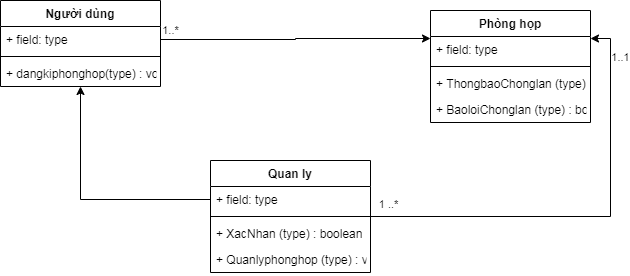

The diagram above was exported from draw.io. Its source (the exported page's mxGraphModel, read from the mxfile embedded in the PNG):
<mxGraphModel dx="1038" dy="543" grid="1" gridSize="10" guides="1" tooltips="1" connect="1" arrows="1" fold="1" page="1" pageScale="1" pageWidth="827" pageHeight="1169" math="0" shadow="0">
  <root>
    <mxCell id="WIyWlLk6GJQsqaUBKTNV-0" />
    <mxCell id="WIyWlLk6GJQsqaUBKTNV-1" parent="WIyWlLk6GJQsqaUBKTNV-0" />
    <mxCell id="tcxoMRKpqB3nd5P6zQLY-0" value="Người dùng" style="swimlane;fontStyle=1;align=center;verticalAlign=top;childLayout=stackLayout;horizontal=1;startSize=26;horizontalStack=0;resizeParent=1;resizeParentMax=0;resizeLast=0;collapsible=1;marginBottom=0;swimlaneFillColor=#ffffff;" vertex="1" parent="WIyWlLk6GJQsqaUBKTNV-1">
      <mxGeometry x="30" y="30" width="160" height="86" as="geometry" />
    </mxCell>
    <mxCell id="tcxoMRKpqB3nd5P6zQLY-1" value="+ field: type" style="text;strokeColor=none;fillColor=none;align=left;verticalAlign=top;spacingLeft=4;spacingRight=4;overflow=hidden;rotatable=0;points=[[0,0.5],[1,0.5]];portConstraint=eastwest;" vertex="1" parent="tcxoMRKpqB3nd5P6zQLY-0">
      <mxGeometry y="26" width="160" height="26" as="geometry" />
    </mxCell>
    <mxCell id="tcxoMRKpqB3nd5P6zQLY-2" value="" style="line;strokeWidth=1;fillColor=none;align=left;verticalAlign=middle;spacingTop=-1;spacingLeft=3;spacingRight=3;rotatable=0;labelPosition=right;points=[];portConstraint=eastwest;" vertex="1" parent="tcxoMRKpqB3nd5P6zQLY-0">
      <mxGeometry y="52" width="160" height="8" as="geometry" />
    </mxCell>
    <mxCell id="tcxoMRKpqB3nd5P6zQLY-3" value="+ dangkiphonghop(type) : void" style="text;strokeColor=none;fillColor=none;align=left;verticalAlign=top;spacingLeft=4;spacingRight=4;overflow=hidden;rotatable=0;points=[[0,0.5],[1,0.5]];portConstraint=eastwest;" vertex="1" parent="tcxoMRKpqB3nd5P6zQLY-0">
      <mxGeometry y="60" width="160" height="26" as="geometry" />
    </mxCell>
    <mxCell id="tcxoMRKpqB3nd5P6zQLY-20" value="Phòng họp&#10;" style="swimlane;fontStyle=1;align=center;verticalAlign=top;childLayout=stackLayout;horizontal=1;startSize=26;horizontalStack=0;resizeParent=1;resizeParentMax=0;resizeLast=0;collapsible=1;marginBottom=0;swimlaneFillColor=#ffffff;" vertex="1" parent="WIyWlLk6GJQsqaUBKTNV-1">
      <mxGeometry x="460" y="40" width="160" height="112" as="geometry" />
    </mxCell>
    <mxCell id="tcxoMRKpqB3nd5P6zQLY-21" value="+ field: type" style="text;strokeColor=none;fillColor=none;align=left;verticalAlign=top;spacingLeft=4;spacingRight=4;overflow=hidden;rotatable=0;points=[[0,0.5],[1,0.5]];portConstraint=eastwest;" vertex="1" parent="tcxoMRKpqB3nd5P6zQLY-20">
      <mxGeometry y="26" width="160" height="26" as="geometry" />
    </mxCell>
    <mxCell id="tcxoMRKpqB3nd5P6zQLY-22" value="" style="line;strokeWidth=1;fillColor=none;align=left;verticalAlign=middle;spacingTop=-1;spacingLeft=3;spacingRight=3;rotatable=0;labelPosition=right;points=[];portConstraint=eastwest;" vertex="1" parent="tcxoMRKpqB3nd5P6zQLY-20">
      <mxGeometry y="52" width="160" height="8" as="geometry" />
    </mxCell>
    <mxCell id="tcxoMRKpqB3nd5P6zQLY-23" value="+ ThongbaoChonglan (type) : boolean&#10;" style="text;strokeColor=none;fillColor=none;align=left;verticalAlign=top;spacingLeft=4;spacingRight=4;overflow=hidden;rotatable=0;points=[[0,0.5],[1,0.5]];portConstraint=eastwest;" vertex="1" parent="tcxoMRKpqB3nd5P6zQLY-20">
      <mxGeometry y="60" width="160" height="26" as="geometry" />
    </mxCell>
    <mxCell id="tcxoMRKpqB3nd5P6zQLY-40" value="+ BaoloiChonglan (type) : boolean&#10;" style="text;strokeColor=none;fillColor=none;align=left;verticalAlign=top;spacingLeft=4;spacingRight=4;overflow=hidden;rotatable=0;points=[[0,0.5],[1,0.5]];portConstraint=eastwest;" vertex="1" parent="tcxoMRKpqB3nd5P6zQLY-20">
      <mxGeometry y="86" width="160" height="26" as="geometry" />
    </mxCell>
    <mxCell id="tcxoMRKpqB3nd5P6zQLY-16" value="Quan ly" style="swimlane;fontStyle=1;align=center;verticalAlign=top;childLayout=stackLayout;horizontal=1;startSize=26;horizontalStack=0;resizeParent=1;resizeParentMax=0;resizeLast=0;collapsible=1;marginBottom=0;swimlaneFillColor=#ffffff;" vertex="1" parent="WIyWlLk6GJQsqaUBKTNV-1">
      <mxGeometry x="240" y="190" width="160" height="112" as="geometry" />
    </mxCell>
    <mxCell id="tcxoMRKpqB3nd5P6zQLY-17" value="+ field: type" style="text;strokeColor=none;fillColor=none;align=left;verticalAlign=top;spacingLeft=4;spacingRight=4;overflow=hidden;rotatable=0;points=[[0,0.5],[1,0.5]];portConstraint=eastwest;" vertex="1" parent="tcxoMRKpqB3nd5P6zQLY-16">
      <mxGeometry y="26" width="160" height="26" as="geometry" />
    </mxCell>
    <mxCell id="tcxoMRKpqB3nd5P6zQLY-18" value="" style="line;strokeWidth=1;fillColor=none;align=left;verticalAlign=middle;spacingTop=-1;spacingLeft=3;spacingRight=3;rotatable=0;labelPosition=right;points=[];portConstraint=eastwest;" vertex="1" parent="tcxoMRKpqB3nd5P6zQLY-16">
      <mxGeometry y="52" width="160" height="8" as="geometry" />
    </mxCell>
    <mxCell id="tcxoMRKpqB3nd5P6zQLY-19" value="+ XacNhan (type) : boolean" style="text;strokeColor=none;fillColor=none;align=left;verticalAlign=top;spacingLeft=4;spacingRight=4;overflow=hidden;rotatable=0;points=[[0,0.5],[1,0.5]];portConstraint=eastwest;" vertex="1" parent="tcxoMRKpqB3nd5P6zQLY-16">
      <mxGeometry y="60" width="160" height="26" as="geometry" />
    </mxCell>
    <mxCell id="tcxoMRKpqB3nd5P6zQLY-39" value="+ Quanlyphonghop (type) : void" style="text;strokeColor=none;fillColor=none;align=left;verticalAlign=top;spacingLeft=4;spacingRight=4;overflow=hidden;rotatable=0;points=[[0,0.5],[1,0.5]];portConstraint=eastwest;" vertex="1" parent="tcxoMRKpqB3nd5P6zQLY-16">
      <mxGeometry y="86" width="160" height="26" as="geometry" />
    </mxCell>
    <mxCell id="tcxoMRKpqB3nd5P6zQLY-34" value="1..*" style="edgeStyle=orthogonalEdgeStyle;rounded=0;orthogonalLoop=1;jettySize=auto;html=1;entryX=0;entryY=0.25;entryDx=0;entryDy=0;" edge="1" parent="WIyWlLk6GJQsqaUBKTNV-1" source="tcxoMRKpqB3nd5P6zQLY-1" target="tcxoMRKpqB3nd5P6zQLY-20">
      <mxGeometry x="0.0037" y="125" relative="1" as="geometry">
        <mxPoint x="-125" y="117" as="offset" />
      </mxGeometry>
    </mxCell>
    <mxCell id="tcxoMRKpqB3nd5P6zQLY-35" value="1..1" style="edgeStyle=orthogonalEdgeStyle;rounded=0;orthogonalLoop=1;jettySize=auto;html=1;entryX=1;entryY=0.25;entryDx=0;entryDy=0;strokeColor=#000000;labelBorderColor=none;" edge="1" parent="WIyWlLk6GJQsqaUBKTNV-1" source="tcxoMRKpqB3nd5P6zQLY-16" target="tcxoMRKpqB3nd5P6zQLY-20">
      <mxGeometry x="0.8216" y="-10" relative="1" as="geometry">
        <mxPoint as="offset" />
      </mxGeometry>
    </mxCell>
    <mxCell id="tcxoMRKpqB3nd5P6zQLY-36" value="1 ..*" style="edgeLabel;html=1;align=center;verticalAlign=middle;resizable=0;points=[];" vertex="1" connectable="0" parent="tcxoMRKpqB3nd5P6zQLY-35">
      <mxGeometry x="0.0735" y="4" relative="1" as="geometry">
        <mxPoint x="-218" y="-9" as="offset" />
      </mxGeometry>
    </mxCell>
    <mxCell id="tcxoMRKpqB3nd5P6zQLY-38" style="edgeStyle=orthogonalEdgeStyle;rounded=0;orthogonalLoop=1;jettySize=auto;html=1;strokeColor=#000000;" edge="1" parent="WIyWlLk6GJQsqaUBKTNV-1" source="tcxoMRKpqB3nd5P6zQLY-17" target="tcxoMRKpqB3nd5P6zQLY-0">
      <mxGeometry relative="1" as="geometry" />
    </mxCell>
  </root>
</mxGraphModel>